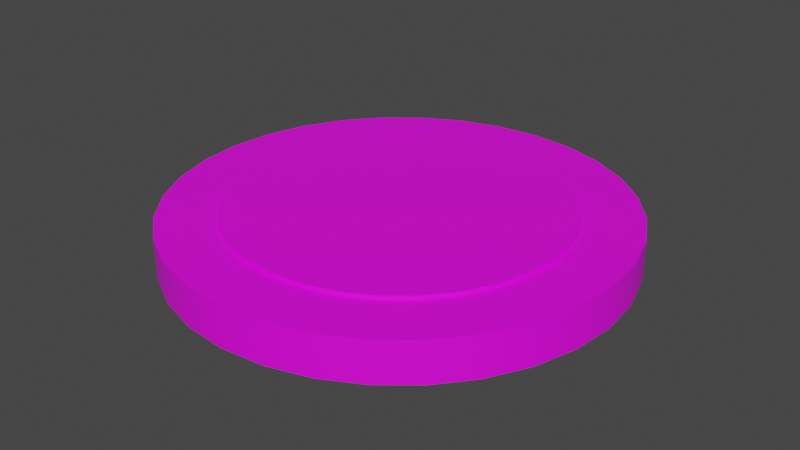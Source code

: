 # Source: button_blue_pushed.blend  (saved by Blender 4.2.66; exported with 4.5.12 LTS)
import bpy
from mathutils import Matrix  # noqa: F401  (used for matrix-valued properties, if any)

bpy.ops.wm.read_factory_settings(use_empty=True)
scene = bpy.context.scene
scene.name = 'Scene'

# ---- collections
col_collection = bpy.data.collections.new('Collection'); scene.collection.children.link(col_collection)

# ---- images (referenced by path relative to the original .blend; pixels are not part of the script)
import os
ASSET_DIR = os.environ.get("B2B_ASSET_DIR", "")  # directory of the original .blend (textures are referenced by path, not embedded)
HERE = os.path.dirname(os.path.abspath(__file__))  # packed textures are extracted next to this script under _unpacked/

def load_image(name, relpath, width, height, colorspace="sRGB"):
    """Load a texture the original file referenced (path relative to the .blend, or extracted next to this script)."""
    p = next((c for c in (os.path.join(HERE, relpath), os.path.join(ASSET_DIR, relpath)) if relpath and os.path.exists(c)), "")
    if p:
        img = bpy.data.images.load(p, check_existing=True)
        img.name = name
    else:  # same state as the original file: an image datablock whose file is absent (Cycles renders it pink)
        img = bpy.data.images.new(name, width, height)
        img.source = "FILE"
        img.filepath = "//" + (relpath or name)
    img.colorspace_settings.name = colorspace
    return img
img_carry_vault_tex_png = load_image('carry_vault_tex.png', 'carry_vault_tex.png', 1024, 1024, 'sRGB')

# ---- materials (node trees are filled in below, after node groups)
mat_carry_vault_material = bpy.data.materials.new('carry_vault_material')
mat_carry_vault_material.use_transparent_shadow = False

# ---- material node trees
mat_carry_vault_material.use_nodes = True; mat_carry_vault_material.node_tree.nodes.clear()
_N = mat_carry_vault_material.node_tree.nodes; _L = mat_carry_vault_material.node_tree.links
n0 = _N.new('ShaderNodeBsdfPrincipled'); n0.name = 'Principled BSDF'; n0.location = (10, 300)
n0.distribution = 'GGX'
n0.subsurface_method = 'RANDOM_WALK_SKIN'
n0.inputs[3].default_value = 1.45
n0.inputs[27].default_value = (0.0, 0.0, 0.0, 1.0)
n0.inputs[28].default_value = 1.0
n1 = _N.new('ShaderNodeOutputMaterial'); n1.name = 'Material Output'; n1.location = (300, 300)
n2 = _N.new('ShaderNodeTexImage'); n2.name = '画像テクスチャ'; n2.location = (-280, 275)
n2.image = img_carry_vault_tex_png
_L.new(n0.outputs[0], n1.inputs[0])
_L.new(n2.outputs[0], n0.inputs[0])
n1.is_active_output = True

# ---- world
world_world = bpy.data.worlds.new('World'); scene.world = world_world
world_world.use_nodes = True; world_world.node_tree.nodes.clear()
_N = world_world.node_tree.nodes; _L = world_world.node_tree.links
n0 = _N.new('ShaderNodeOutputWorld'); n0.name = 'World Output'; n0.location = (300, 300)
n1 = _N.new('ShaderNodeBackground'); n1.name = 'Background'; n1.location = (10, 300)
n1.inputs[0].default_value = (0.05088, 0.05088, 0.05088, 1.0)
_L.new(n1.outputs[0], n0.inputs[0])
n0.is_active_output = True
world_world.color = (0.05088, 0.05088, 0.05088)
world_world.use_sun_shadow = False
world_world.sun_shadow_jitter_overblur = 0.0

# ---- meshes
me_x = bpy.data.meshes.new('円')
me_x.from_pydata([(0.0, 0.5, 0.0), (-0.09755, 0.4904, 0.0), (-0.1913, 0.4619, 0.0), (-0.2778, 0.4157, 0.0), (-0.3536, 0.3536, 0.0), (-0.4157, 0.2778, 0.0), (-0.4619, 0.1913, 0.0), (-0.4904, 0.09755, 0.0), (-0.5, -2.186e-08, 0.0), (-0.4904, -0.09755, 0.0), (-0.4619, -0.1913, 0.0), (-0.4157, -0.2778, 0.0), (-0.3536, -0.3536, 0.0), (-0.2778, -0.4157, 0.0), (-0.1913, -0.4619, 0.0), (-0.09755, -0.4904, 0.0), (4.371e-08, -0.5, 0.0), (0.09755, -0.4904, 0.0), (0.1913, -0.4619, 0.0), (0.2778, -0.4157, 0.0), (0.3536, -0.3536, 0.0), (0.4157, -0.2778, 0.0), (0.4619, -0.1913, 0.0), (0.4904, -0.09755, 0.0), (0.5, 5.962e-09, 0.0), (0.4904, 0.09755, 0.0), (0.4619, 0.1913, 0.0), (0.4157, 0.2778, 0.0), (0.3536, 0.3536, 0.0), (0.2778, 0.4157, 0.0), (0.1913, 0.4619, 0.0), (0.09755, 0.4904, 0.0), (1.638e-08, 0.3713, 0.09115), (-0.07243, 0.3641, 0.09115), (-0.1421, 0.343, 0.09115), (-0.2063, 0.3087, 0.09115), (-0.2625, 0.2625, 0.09115), (-0.3087, 0.2063, 0.09115), (-0.343, 0.1421, 0.09115), (-0.3641, 0.07243, 0.09115), (-0.3713, -1.8e-08, 0.09115), (-0.3641, -0.07243, 0.09115), (-0.343, -0.1421, 0.09115), (-0.3087, -0.2063, 0.09115), (-0.2625, -0.2625, 0.09115), (-0.2063, -0.3087, 0.09115), (-0.1421, -0.343, 0.09115), (-0.07243, -0.3641, 0.09115), (3.6e-08, -0.3713, 0.09115), (0.07243, -0.3641, 0.09115), (0.1421, -0.343, 0.09115), (0.2063, -0.3087, 0.09115), (0.2625, -0.2625, 0.09115), (0.3087, -0.2063, 0.09115), (0.343, -0.1421, 0.09115), (0.3641, -0.07243, 0.09115), (0.3713, 5.962e-09, 0.09115), (0.3641, 0.07243, 0.09115), (0.343, 0.1421, 0.09115), (0.3087, 0.2063, 0.09115), (0.2625, 0.2625, 0.09115), (0.2063, 0.3087, 0.09115), (0.1421, 0.343, 0.09115), (0.07243, 0.3641, 0.09115), (-0.09755, 0.4904, 0.09115), (0.0, 0.5, 0.09115), (-0.1913, 0.4619, 0.09115), (-0.2778, 0.4157, 0.09115), (-0.3536, 0.3536, 0.09115), (-0.4157, 0.2778, 0.09115), (-0.4619, 0.1913, 0.09115), (-0.4904, 0.09755, 0.09115), (-0.5, -2.186e-08, 0.09115), (-0.4904, -0.09755, 0.09115), (-0.4619, -0.1913, 0.09115), (-0.4157, -0.2778, 0.09115), (-0.3536, -0.3536, 0.09115), (-0.2778, -0.4157, 0.09115), (-0.1913, -0.4619, 0.09115), (-0.09755, -0.4904, 0.09115), (4.371e-08, -0.5, 0.09115), (0.09755, -0.4904, 0.09115), (0.1913, -0.4619, 0.09115), (0.2778, -0.4157, 0.09115), (0.3536, -0.3536, 0.09115), (0.4157, -0.2778, 0.09115), (0.4619, -0.1913, 0.09115), (0.4904, -0.09755, 0.09115), (0.5, 5.962e-09, 0.09115), (0.4904, 0.09755, 0.09115), (0.4619, 0.1913, 0.09115), (0.4157, 0.2778, 0.09115), (0.3536, 0.3536, 0.09115), (0.2778, 0.4157, 0.09115), (0.1913, 0.4619, 0.09115), (0.09755, 0.4904, 0.09115), (1.789e-08, 0.3713, 0.09988), (-0.07243, 0.3641, 0.09988), (-0.1421, 0.343, 0.09988), (-0.2063, 0.3087, 0.09988), (-0.2625, 0.2625, 0.09988), (-0.3087, 0.2063, 0.09988), (-0.343, 0.1421, 0.09988), (-0.3641, 0.07243, 0.09988), (-0.3713, -1.8e-08, 0.09988), (-0.3641, -0.07243, 0.09988), (-0.343, -0.1421, 0.09988), (-0.3087, -0.2063, 0.09988), (-0.2625, -0.2625, 0.09988), (-0.2063, -0.3087, 0.09988), (-0.1421, -0.343, 0.09988), (-0.07243, -0.3641, 0.09988), (3.751e-08, -0.3713, 0.09988), (0.07243, -0.3641, 0.09988), (0.1421, -0.343, 0.09988), (0.2063, -0.3087, 0.09988), (0.2625, -0.2625, 0.09988), (0.3087, -0.2063, 0.09988), (0.343, -0.1421, 0.09988), (0.3641, -0.07243, 0.09988), (0.3713, 5.962e-09, 0.09988), (0.3641, 0.07243, 0.09988), (0.343, 0.1421, 0.09988), (0.3087, 0.2063, 0.09988), (0.2625, 0.2625, 0.09988), (0.2063, 0.3087, 0.09988), (0.1421, 0.343, 0.09988), (0.07243, 0.3641, 0.09988), (7.757e-09, 7.997e-09, 0.09988), (1.247e-08, 0.0, 0.0)], [], [(55, 56, 120, 119), (10, 11, 75, 74), (24, 25, 89, 88), (11, 12, 76, 75), (25, 26, 90, 89), (12, 13, 77, 76), (26, 27, 91, 90), (13, 14, 78, 77), (0, 1, 64, 65), (27, 28, 92, 91), (14, 15, 79, 78), (1, 2, 66, 64), (28, 29, 93, 92), (15, 16, 80, 79), (2, 3, 67, 66), (29, 30, 94, 93), (16, 17, 81, 80), (3, 4, 68, 67), (30, 31, 95, 94), (17, 18, 82, 81), (4, 5, 69, 68), (31, 0, 65, 95), (18, 19, 83, 82), (5, 6, 70, 69), (19, 20, 84, 83), (6, 7, 71, 70), (20, 21, 85, 84), (7, 8, 72, 71), (21, 22, 86, 85), (8, 9, 73, 72), (22, 23, 87, 86), (9, 10, 74, 73), (23, 24, 88, 87), (33, 32, 65, 64), (34, 33, 64, 66), (35, 34, 66, 67), (36, 35, 67, 68), (37, 36, 68, 69), (38, 37, 69, 70), (39, 38, 70, 71), (40, 39, 71, 72), (41, 40, 72, 73), (42, 41, 73, 74), (43, 42, 74, 75), (44, 43, 75, 76), (45, 44, 76, 77), (46, 45, 77, 78), (47, 46, 78, 79), (48, 47, 79, 80), (49, 48, 80, 81), (50, 49, 81, 82), (51, 50, 82, 83), (52, 51, 83, 84), (53, 52, 84, 85), (54, 53, 85, 86), (55, 54, 86, 87), (56, 55, 87, 88), (57, 56, 88, 89), (58, 57, 89, 90), (59, 58, 90, 91), (60, 59, 91, 92), (61, 60, 92, 93), (62, 61, 93, 94), (63, 62, 94, 95), (32, 63, 95, 65), (1, 0, 129), (42, 43, 107, 106), (56, 57, 121, 120), (43, 44, 108, 107), (57, 58, 122, 121), (44, 45, 109, 108), (58, 59, 123, 122), (45, 46, 110, 109), (32, 33, 97, 96), (59, 60, 124, 123), (46, 47, 111, 110), (33, 34, 98, 97), (60, 61, 125, 124), (47, 48, 112, 111), (34, 35, 99, 98), (61, 62, 126, 125), (48, 49, 113, 112), (35, 36, 100, 99), (62, 63, 127, 126), (49, 50, 114, 113), (36, 37, 101, 100), (63, 32, 96, 127), (50, 51, 115, 114), (37, 38, 102, 101), (51, 52, 116, 115), (38, 39, 103, 102), (52, 53, 117, 116), (39, 40, 104, 103), (53, 54, 118, 117), (40, 41, 105, 104), (54, 55, 119, 118), (41, 42, 106, 105), (97, 98, 128), (98, 99, 128), (99, 100, 128), (100, 101, 128), (101, 102, 128), (102, 103, 128), (103, 104, 128), (104, 105, 128), (105, 106, 128), (106, 107, 128), (107, 108, 128), (108, 109, 128), (109, 110, 128), (110, 111, 128), (111, 112, 128), (112, 113, 128), (113, 114, 128), (114, 115, 128), (115, 116, 128), (116, 117, 128), (117, 118, 128), (118, 119, 128), (119, 120, 128), (120, 121, 128), (121, 122, 128), (122, 123, 128), (123, 124, 128), (124, 125, 128), (125, 126, 128), (126, 127, 128), (127, 96, 128), (96, 97, 128), (0, 31, 129), (31, 30, 129), (30, 29, 129), (29, 28, 129), (28, 27, 129), (27, 26, 129), (26, 25, 129), (25, 24, 129), (24, 23, 129), (23, 22, 129), (22, 21, 129), (21, 20, 129), (20, 19, 129), (19, 18, 129), (18, 17, 129), (17, 16, 129), (16, 15, 129), (15, 14, 129), (14, 13, 129), (13, 12, 129), (12, 11, 129), (11, 10, 129), (10, 9, 129), (9, 8, 129), (8, 7, 129), (7, 6, 129), (6, 5, 129), (5, 4, 129), (4, 3, 129), (3, 2, 129), (2, 1, 129)])
me_x.polygons.foreach_set('use_smooth', [True] * 160)
_k = set([(0, 1), (0, 31), (1, 2), (2, 3), (3, 4), (4, 5), (5, 6), (6, 7), (7, 8), (8, 9), (9, 10), (10, 11), (11, 12), (12, 13), (13, 14), (14, 15), (15, 16), (16, 17), (17, 18), (18, 19), (19, 20), (20, 21), (21, 22), (22, 23), (23, 24), (24, 25), (25, 26), (26, 27), (27, 28), (28, 29), (29, 30), (30, 31), (32, 33), (32, 63), (33, 34), (34, 35), (35, 36), (36, 37), (37, 38), (38, 39), (39, 40), (40, 41), (41, 42), (42, 43), (43, 44), (44, 45), (45, 46), (46, 47), (47, 48), (48, 49), (49, 50), (50, 51), (51, 52), (52, 53), (53, 54), (54, 55), (55, 56), (56, 57), (57, 58), (58, 59), (59, 60), (60, 61), (61, 62), (62, 63), (64, 65), (64, 66), (65, 95), (66, 67), (67, 68), (68, 69), (69, 70), (70, 71), (71, 72), (72, 73), (73, 74), (74, 75), (75, 76), (76, 77), (77, 78), (78, 79), (79, 80), (80, 81), (81, 82), (82, 83), (83, 84), (84, 85), (85, 86), (86, 87), (87, 88), (88, 89), (89, 90), (90, 91), (91, 92), (92, 93), (93, 94), (94, 95), (96, 97), (96, 127), (97, 98), (98, 99), (99, 100), (100, 101), (101, 102), (102, 103), (103, 104), (104, 105), (105, 106), (106, 107), (107, 108), (108, 109), (109, 110), (110, 111), (111, 112), (112, 113), (113, 114), (114, 115), (115, 116), (116, 117), (117, 118), (118, 119), (119, 120), (120, 121), (121, 122), (122, 123), (123, 124), (124, 125), (125, 126), (126, 127)])
me_x.attributes.new('sharp_edge', 'BOOLEAN', 'EDGE').data.foreach_set('value', [ (min(e.vertices), max(e.vertices)) in _k for e in me_x.edges])
_uv = me_x.uv_layers.new(name='UVマップ')
_uv.uv.foreach_set('vector', [0.03468, 0.6549, 0.03325, 0.6571, 0.033, 0.6569, 0.0344, 0.6548, 0.01963, 0.9077, 0.01836, 0.9083, 0.01758, 0.9071, 0.01904, 0.9063, 0.01925, 0.923, 0.02052, 0.9234, 0.02021, 0.9248, 0.01873, 0.9243, 0.01836, 0.9083, 0.01723, 0.9092, 0.01626, 0.9081, 0.01758, 0.9071, 0.02052, 0.9234, 0.02184, 0.9237, 0.02174, 0.925, 0.02021, 0.9248, 0.01723, 0.9092, 0.01625, 0.9102, 0.01512, 0.9093, 0.01626, 0.9081, 0.02184, 0.9237, 0.02317, 0.9237, 0.02328, 0.925, 0.02174, 0.925, 0.01625, 0.9102, 0.01545, 0.9113, 0.0142, 0.9107, 0.01512, 0.9093, 0.02927, 0.9209, 0.0304, 0.9198, 0.03151, 0.921, 0.0302, 0.922, 0.02317, 0.9237, 0.02449, 0.9235, 0.02479, 0.9248, 0.02328, 0.925, 0.01545, 0.9113, 0.01487, 0.9126, 0.01352, 0.9122, 0.0142, 0.9107, 0.0304, 0.9198, 0.03162, 0.9183, 0.03302, 0.9198, 0.03151, 0.921, 0.02449, 0.9235, 0.02576, 0.9231, 0.02624, 0.9244, 0.02479, 0.9248, 0.01487, 0.9126, 0.0145, 0.914, 0.01311, 0.9137, 0.01352, 0.9122, 0.03167, 0.9109, 0.03004, 0.9094, 0.03103, 0.9077, 0.03319, 0.9089, 0.02576, 0.9231, 0.02698, 0.9226, 0.02762, 0.9237, 0.02624, 0.9244, 0.0145, 0.914, 0.01437, 0.9154, 0.01296, 0.9154, 0.01311, 0.9137, 0.03004, 0.9094, 0.02846, 0.9084, 0.02917, 0.9068, 0.03103, 0.9077, 0.02698, 0.9226, 0.02814, 0.9219, 0.02893, 0.923, 0.02762, 0.9237, 0.01437, 0.9154, 0.01446, 0.9167, 0.01308, 0.917, 0.01296, 0.9154, 0.02846, 0.9084, 0.02692, 0.9077, 0.02742, 0.9062, 0.02917, 0.9068, 0.02814, 0.9219, 0.02927, 0.9209, 0.0302, 0.922, 0.02893, 0.923, 0.01446, 0.9167, 0.01479, 0.9181, 0.01347, 0.9186, 0.01308, 0.917, 0.02692, 0.9077, 0.02541, 0.9072, 0.02569, 0.9057, 0.02742, 0.9062, 0.01479, 0.9181, 0.01533, 0.9194, 0.01412, 0.92, 0.01347, 0.9186, 0.02541, 0.9072, 0.02391, 0.907, 0.02398, 0.9055, 0.02569, 0.9057, 0.01533, 0.9194, 0.01608, 0.9205, 0.01499, 0.9214, 0.01412, 0.92, 0.02391, 0.907, 0.02243, 0.907, 0.02228, 0.9055, 0.02398, 0.9055, 0.01608, 0.9205, 0.017, 0.9215, 0.01608, 0.9225, 0.01499, 0.9214, 0.02243, 0.907, 0.021, 0.9072, 0.02062, 0.9058, 0.02228, 0.9055, 0.017, 0.9215, 0.01807, 0.9224, 0.01733, 0.9235, 0.01608, 0.9225, 0.021, 0.9072, 0.01963, 0.9077, 0.01904, 0.9063, 0.02062, 0.9058, 0.01807, 0.9224, 0.01925, 0.923, 0.01873, 0.9243, 0.01733, 0.9235, 0.03296, 0.9231, 0.03166, 0.9241, 0.0302, 0.922, 0.03151, 0.921, 0.03429, 0.9223, 0.03296, 0.9231, 0.03151, 0.921, 0.03302, 0.9198, 0.03228, 0.9045, 0.03429, 0.9053, 0.03319, 0.9089, 0.03103, 0.9077, 0.03032, 0.9038, 0.03228, 0.9045, 0.03103, 0.9077, 0.02917, 0.9068, 0.02835, 0.9031, 0.03032, 0.9038, 0.02917, 0.9068, 0.02742, 0.9062, 0.02631, 0.9026, 0.02835, 0.9031, 0.02742, 0.9062, 0.02569, 0.9057, 0.02421, 0.9024, 0.02631, 0.9026, 0.02569, 0.9057, 0.02398, 0.9055, 0.02208, 0.9024, 0.02421, 0.9024, 0.02398, 0.9055, 0.02228, 0.9055, 0.01996, 0.9028, 0.02208, 0.9024, 0.02228, 0.9055, 0.02062, 0.9058, 0.01791, 0.9034, 0.01996, 0.9028, 0.02062, 0.9058, 0.01904, 0.9063, 0.01598, 0.9044, 0.01791, 0.9034, 0.01904, 0.9063, 0.01758, 0.9071, 0.01424, 0.9057, 0.01598, 0.9044, 0.01758, 0.9071, 0.01626, 0.9081, 0.01274, 0.9073, 0.01424, 0.9057, 0.01626, 0.9081, 0.01512, 0.9093, 0.01152, 0.9091, 0.01274, 0.9073, 0.01512, 0.9093, 0.0142, 0.9107, 0.01062, 0.911, 0.01152, 0.9091, 0.0142, 0.9107, 0.01352, 0.9122, 0.01006, 0.9131, 0.01062, 0.911, 0.01352, 0.9122, 0.01311, 0.9137, 0.009853, 0.9152, 0.01006, 0.9131, 0.01311, 0.9137, 0.01296, 0.9154, 0.01001, 0.9174, 0.009853, 0.9152, 0.01296, 0.9154, 0.01308, 0.917, 0.01052, 0.9195, 0.01001, 0.9174, 0.01308, 0.917, 0.01347, 0.9186, 0.01137, 0.9214, 0.01052, 0.9195, 0.01347, 0.9186, 0.01412, 0.92, 0.01253, 0.9232, 0.01137, 0.9214, 0.01412, 0.92, 0.01499, 0.9214, 0.01396, 0.9247, 0.01253, 0.9232, 0.01499, 0.9214, 0.01608, 0.9225, 0.01563, 0.926, 0.01396, 0.9247, 0.01608, 0.9225, 0.01733, 0.9235, 0.01747, 0.927, 0.01563, 0.926, 0.01733, 0.9235, 0.01873, 0.9243, 0.01942, 0.9276, 0.01747, 0.927, 0.01873, 0.9243, 0.02021, 0.9248, 0.02143, 0.9279, 0.01942, 0.9276, 0.02021, 0.9248, 0.02174, 0.925, 0.02343, 0.9279, 0.02143, 0.9279, 0.02174, 0.925, 0.02328, 0.925, 0.02535, 0.9275, 0.02343, 0.9279, 0.02328, 0.925, 0.02479, 0.9248, 0.02716, 0.9269, 0.02535, 0.9275, 0.02479, 0.9248, 0.02624, 0.9244, 0.02881, 0.9261, 0.02716, 0.9269, 0.02624, 0.9244, 0.02762, 0.9237, 0.0303, 0.9252, 0.02881, 0.9261, 0.02762, 0.9237, 0.02893, 0.923, 0.03166, 0.9241, 0.0303, 0.9252, 0.02893, 0.923, 0.0302, 0.922, 0.0304, 0.9198, 0.02927, 0.9209, 0.02266, 0.9156, 0.01678, 0.6364, 0.01921, 0.6355, 0.01929, 0.6358, 0.01692, 0.6367, 0.03325, 0.6571, 0.03142, 0.659, 0.03121, 0.6587, 0.033, 0.6569, 0.01921, 0.6355, 0.02177, 0.6351, 0.02179, 0.6354, 0.01929, 0.6358, 0.03142, 0.659, 0.02926, 0.6605, 0.0291, 0.6602, 0.03121, 0.6587, 0.02177, 0.6351, 0.02437, 0.6352, 0.02433, 0.6355, 0.02179, 0.6354, 0.02926, 0.6605, 0.02685, 0.6615, 0.02675, 0.6612, 0.0291, 0.6602, 0.02437, 0.6352, 0.02691, 0.6357, 0.02681, 0.636, 0.02433, 0.6355, 0.01432, 0.6594, 0.01234, 0.6576, 0.01257, 0.6574, 0.01451, 0.6592, 0.02685, 0.6615, 0.02428, 0.6621, 0.02424, 0.6618, 0.02675, 0.6612, 0.02691, 0.6357, 0.02929, 0.6368, 0.02914, 0.637, 0.02681, 0.636, 0.01234, 0.6576, 0.0106, 0.6556, 0.01086, 0.6554, 0.01257, 0.6574, 0.02428, 0.6621, 0.02165, 0.6622, 0.02167, 0.6618, 0.02424, 0.6618, 0.02929, 0.6368, 0.03144, 0.6382, 0.03124, 0.6385, 0.02914, 0.637, 0.01024, 0.6541, 0.00957, 0.6516, 0.009872, 0.6516, 0.01054, 0.654, 0.02165, 0.6622, 0.01905, 0.6617, 0.01913, 0.6614, 0.02167, 0.6618, 0.03144, 0.6382, 0.03326, 0.6401, 0.03301, 0.6403, 0.03124, 0.6385, 0.00957, 0.6516, 0.009259, 0.6491, 0.00957, 0.6491, 0.009872, 0.6516, 0.01905, 0.6617, 0.01658, 0.6608, 0.01672, 0.6605, 0.01913, 0.6614, 0.03326, 0.6401, 0.03469, 0.6423, 0.03441, 0.6424, 0.03301, 0.6403, 0.009259, 0.6491, 0.009406, 0.6465, 0.009715, 0.6465, 0.00957, 0.6491, 0.01658, 0.6608, 0.01432, 0.6594, 0.01451, 0.6592, 0.01672, 0.6605, 0.03469, 0.6423, 0.03567, 0.6447, 0.03537, 0.6448, 0.03441, 0.6424, 0.009406, 0.6465, 0.01004, 0.644, 0.01033, 0.6441, 0.009715, 0.6465, 0.03567, 0.6447, 0.03617, 0.6473, 0.03586, 0.6473, 0.03537, 0.6448, 0.01004, 0.644, 0.01114, 0.6416, 0.01141, 0.6418, 0.01033, 0.6441, 0.03617, 0.6473, 0.03617, 0.6499, 0.03586, 0.6499, 0.03586, 0.6473, 0.01114, 0.6416, 0.01267, 0.6396, 0.0129, 0.6398, 0.01141, 0.6418, 0.03617, 0.6499, 0.03567, 0.6525, 0.03537, 0.6524, 0.03586, 0.6499, 0.01267, 0.6396, 0.01457, 0.6378, 0.01476, 0.638, 0.0129, 0.6398, 0.03567, 0.6525, 0.03468, 0.6549, 0.0344, 0.6548, 0.03537, 0.6524, 0.01457, 0.6378, 0.01678, 0.6364, 0.01692, 0.6367, 0.01476, 0.638, 0.01257, 0.6574, 0.01086, 0.6554, 0.02266, 0.6485, 0.01054, 0.654, 0.009872, 0.6516, 0.02266, 0.6485, 0.009872, 0.6516, 0.00957, 0.6491, 0.02266, 0.6485, 0.00957, 0.6491, 0.009715, 0.6465, 0.02266, 0.6485, 0.009715, 0.6465, 0.01033, 0.6441, 0.02266, 0.6485, 0.01033, 0.6441, 0.01141, 0.6418, 0.02266, 0.6485, 0.01141, 0.6418, 0.0129, 0.6398, 0.02266, 0.6485, 0.0129, 0.6398, 0.01476, 0.638, 0.02266, 0.6485, 0.01476, 0.638, 0.01692, 0.6367, 0.02266, 0.6485, 0.01692, 0.6367, 0.01929, 0.6358, 0.02266, 0.6485, 0.01929, 0.6358, 0.02179, 0.6354, 0.02266, 0.6485, 0.02179, 0.6354, 0.02433, 0.6355, 0.02266, 0.6485, 0.02433, 0.6355, 0.02681, 0.636, 0.02266, 0.6485, 0.02681, 0.636, 0.02914, 0.637, 0.02266, 0.6485, 0.02914, 0.637, 0.03124, 0.6385, 0.02266, 0.6485, 0.03124, 0.6385, 0.03301, 0.6403, 0.02266, 0.6485, 0.03301, 0.6403, 0.03441, 0.6424, 0.02266, 0.6485, 0.03441, 0.6424, 0.03537, 0.6448, 0.02266, 0.6485, 0.03537, 0.6448, 0.03586, 0.6473, 0.02266, 0.6485, 0.03586, 0.6473, 0.03586, 0.6499, 0.02266, 0.6485, 0.03586, 0.6499, 0.03537, 0.6524, 0.02266, 0.6485, 0.03537, 0.6524, 0.0344, 0.6548, 0.02266, 0.6485, 0.0344, 0.6548, 0.033, 0.6569, 0.02266, 0.6485, 0.033, 0.6569, 0.03121, 0.6587, 0.02266, 0.6485, 0.03121, 0.6587, 0.0291, 0.6602, 0.02266, 0.6485, 0.0291, 0.6602, 0.02675, 0.6612, 0.02266, 0.6485, 0.02675, 0.6612, 0.02424, 0.6618, 0.02266, 0.6485, 0.02424, 0.6618, 0.02167, 0.6618, 0.02266, 0.6485, 0.02167, 0.6618, 0.01913, 0.6614, 0.02266, 0.6485, 0.01913, 0.6614, 0.01672, 0.6605, 0.02266, 0.6485, 0.01672, 0.6605, 0.01451, 0.6592, 0.02266, 0.6485, 0.01451, 0.6592, 0.01257, 0.6574, 0.02266, 0.6485, 0.02927, 0.9209, 0.02814, 0.9219, 0.02266, 0.9156, 0.02814, 0.9219, 0.02698, 0.9226, 0.02266, 0.9156, 0.02698, 0.9226, 0.02576, 0.9231, 0.02266, 0.9156, 0.02576, 0.9231, 0.02449, 0.9235, 0.02266, 0.9156, 0.02449, 0.9235, 0.02317, 0.9237, 0.02266, 0.9156, 0.02317, 0.9237, 0.02184, 0.9237, 0.02266, 0.9156, 0.02184, 0.9237, 0.02052, 0.9234, 0.02266, 0.9156, 0.02052, 0.9234, 0.01925, 0.923, 0.02266, 0.9156, 0.01925, 0.923, 0.01807, 0.9224, 0.02266, 0.9156, 0.01807, 0.9224, 0.017, 0.9215, 0.02266, 0.9156, 0.017, 0.9215, 0.01608, 0.9205, 0.02266, 0.9156, 0.01608, 0.9205, 0.01533, 0.9194, 0.02266, 0.9156, 0.01533, 0.9194, 0.01479, 0.9181, 0.02266, 0.9156, 0.01479, 0.9181, 0.01446, 0.9167, 0.02266, 0.9156, 0.01446, 0.9167, 0.01437, 0.9154, 0.02266, 0.9156, 0.01437, 0.9154, 0.0145, 0.914, 0.02266, 0.9156, 0.0145, 0.914, 0.01487, 0.9126, 0.02266, 0.9156, 0.01487, 0.9126, 0.01545, 0.9113, 0.02266, 0.9156, 0.01545, 0.9113, 0.01625, 0.9102, 0.02266, 0.9156, 0.01625, 0.9102, 0.01723, 0.9092, 0.02266, 0.9156, 0.01723, 0.9092, 0.01836, 0.9083, 0.02266, 0.9156, 0.01836, 0.9083, 0.01963, 0.9077, 0.02266, 0.9156, 0.01963, 0.9077, 0.021, 0.9072, 0.02266, 0.9156, 0.021, 0.9072, 0.02243, 0.907, 0.02266, 0.9156, 0.02243, 0.907, 0.02391, 0.907, 0.02266, 0.9156, 0.02391, 0.907, 0.02541, 0.9072, 0.02266, 0.9156, 0.02541, 0.9072, 0.02692, 0.9077, 0.02266, 0.9156, 0.02692, 0.9077, 0.02846, 0.9084, 0.02266, 0.9156, 0.02846, 0.9084, 0.03004, 0.9094, 0.02266, 0.9156, 0.03004, 0.9094, 0.03167, 0.9109, 0.02266, 0.9156, 0.03162, 0.9183, 0.0304, 0.9198, 0.02266, 0.9156])
me_x.materials.append(mat_carry_vault_material)
me_x.update()

# ---- objects
ob_mesh = bpy.data.objects.new('Mesh', me_x)

# ---- transforms, parenting, visibility, modifiers, constraints
ob_mesh.location = (0.0, 0.0, 0.0)

# ---- collection membership
col_collection.objects.link(ob_mesh)

# ---- scene / render settings (as saved in the file)
scene.frame_start = 1; scene.frame_end = 250; scene.frame_set(1)
scene.render.engine = 'BLENDER_EEVEE_NEXT'
scene.cycles.sampling_pattern = 'TABULATED_SOBOL'
scene.cycles.use_light_tree = False
scene.view_settings.view_transform = 'Filmic'
bpy.context.view_layer.update()

# ---- added for rendering (the .blend has no active camera and no usable light): camera, sun
cam_auto = bpy.data.cameras.new('AutoCamera')
cam_auto.lens = 50.0
cam_auto.sensor_width = 36.0
cam_auto.clip_end = 1000.0
ob_auto_camera = bpy.data.objects.new('AutoCamera', cam_auto)
scene.collection.objects.link(ob_auto_camera)
ob_auto_camera.location = (1.31172, -1.57407, 1.09932)
ob_auto_camera.rotation_euler = (1.09748, -7.21219e-08, 0.694738)
scene.camera = ob_auto_camera
light_auto_sun = bpy.data.lights.new('AutoSun', 'SUN')
light_auto_sun.energy = 3.0
light_auto_sun.angle = 0.0523599
ob_auto_sun = bpy.data.objects.new('AutoSun', light_auto_sun)
scene.collection.objects.link(ob_auto_sun)
ob_auto_sun.rotation_euler = (0.872665, 0.174533, 0.523599)
bpy.context.view_layer.update()
